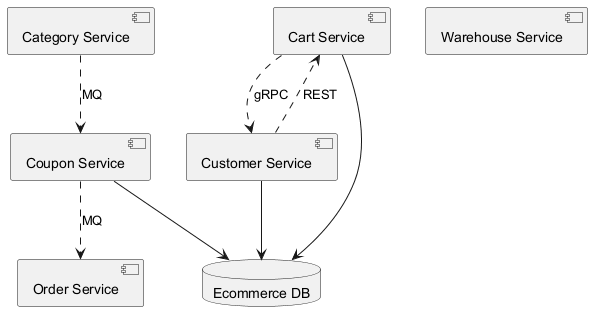

The diagram above was rendered by PlantUML. Its source (embedded in the PNG):
@startuml
skinparam monochrome true
component "Category Service" as C_CategoryService
component "Cart Service" as C_CartService
component "Coupon Service" as C_CouponService
component "Customer Service" as C_CustomerService
component "Warehouse Service" as C_WarehouseService
component "Order Service" as C_OrderService
database "Ecommerce DB" as DB_ecommerce
C_CartService --> DB_ecommerce
C_CouponService --> DB_ecommerce
C_CustomerService --> DB_ecommerce
C_CouponService ..> C_OrderService : MQ
C_CartService ..> C_CustomerService : gRPC
C_CustomerService ..> C_CartService : REST
C_CategoryService ..> C_CouponService : MQ
@enduml